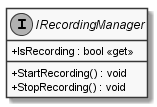

The diagram above was rendered by PlantUML. Its source (embedded in the PNG):
@startuml
skinparam monochrome true
skinparam classAttributeIconSize 0

interface IRecordingManager {
    + IsRecording : bool <<get>>
    + StartRecording() : void
    + StopRecording() : void
}

@enduml